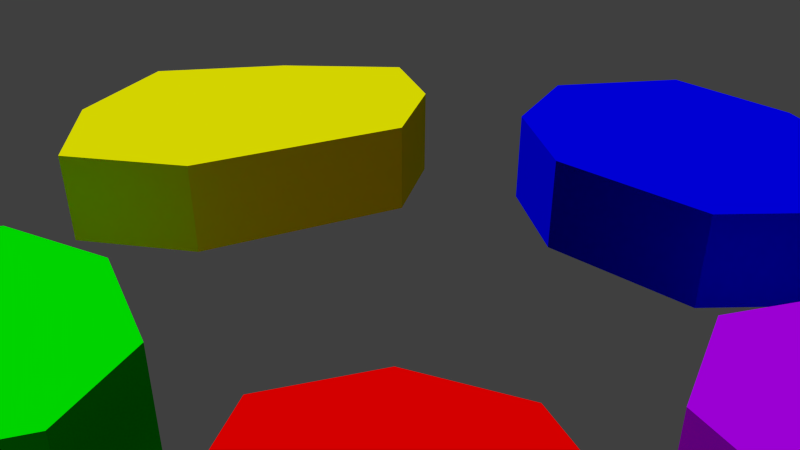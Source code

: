 # Source: level_01.blend  (saved by Blender 2.76.0; exported with 4.5.12 LTS)
import bpy
from mathutils import Matrix  # noqa: F401  (used for matrix-valued properties, if any)

bpy.ops.wm.read_factory_settings(use_empty=True)
scene = bpy.context.scene
scene.name = 'Scene'

# ---- collections
col_collection_1 = bpy.data.collections.new('Collection 1'); scene.collection.children.link(col_collection_1)
col_collection_2 = bpy.data.collections.new('Collection 2'); scene.collection.children.link(col_collection_2)
col_collection_3 = bpy.data.collections.new('Collection 3'); scene.collection.children.link(col_collection_3)
col_second_level_enter_stairs = bpy.data.collections.new('second_level_enter_stairs')  # instanced only; not linked into the scene
col_petigor = bpy.data.collections.new('petigor')  # instanced only; not linked into the scene
col_golem_lava = bpy.data.collections.new('golem_lava')  # instanced only; not linked into the scene
col_golem_lava_death = bpy.data.collections.new('golem_lava_death')  # instanced only; not linked into the scene
col_shutter_glass = bpy.data.collections.new('shutter_glass')  # instanced only; not linked into the scene
col_gem_multi = bpy.data.collections.new('gem_multi')  # instanced only; not linked into the scene
col_gem_4 = bpy.data.collections.new('gem_4')  # instanced only; not linked into the scene
col_gem_3 = bpy.data.collections.new('gem_3')  # instanced only; not linked into the scene
col_gem_2 = bpy.data.collections.new('gem_2')  # instanced only; not linked into the scene
col_gem_1 = bpy.data.collections.new('gem_1')  # instanced only; not linked into the scene
col_gem_0 = bpy.data.collections.new('gem_0')  # instanced only; not linked into the scene
col_obelisk_4 = bpy.data.collections.new('obelisk_4')  # instanced only; not linked into the scene
col_obelisk_3 = bpy.data.collections.new('obelisk_3')  # instanced only; not linked into the scene
col_obelisk_2 = bpy.data.collections.new('obelisk_2')  # instanced only; not linked into the scene
col_obelisk_1 = bpy.data.collections.new('obelisk_1')  # instanced only; not linked into the scene
col_obelisk_0 = bpy.data.collections.new('obelisk_0')  # instanced only; not linked into the scene
col_hp_bonus = bpy.data.collections.new('hp_bonus')  # instanced only; not linked into the scene
col_lava_bonus = bpy.data.collections.new('lava_bonus')  # instanced only; not linked into the scene
col_def_bonus = bpy.data.collections.new('def_bonus')  # instanced only; not linked into the scene
col_lava_rock = bpy.data.collections.new('lava_rock')  # instanced only; not linked into the scene
col_enviroment = bpy.data.collections.new('enviroment')  # instanced only; not linked into the scene
col_camera_indicator = bpy.data.collections.new('camera_indicator')  # instanced only; not linked into the scene

# ---- materials (node trees are filled in below, after node groups)
mat_island0_coll = bpy.data.materials.new('island0_coll')
mat_island0_coll.alpha_threshold = 0.0
mat_island0_coll.diffuse_color = (0.0, 0.0, 1.0, 1.0)
mat_island0_coll.roughness = 0.5
mat_island1_coll = bpy.data.materials.new('island1_coll')
mat_island1_coll.alpha_threshold = 0.0
mat_island1_coll.diffuse_color = (0.5, 0.0, 1.0, 1.0)
mat_island1_coll.roughness = 0.5
mat_island2_coll = bpy.data.materials.new('island2_coll')
mat_island2_coll.alpha_threshold = 0.0
mat_island2_coll.diffuse_color = (1.0, 0.0, 0.0, 1.0)
mat_island2_coll.roughness = 0.5
mat_island3_coll = bpy.data.materials.new('island3_coll')
mat_island3_coll.alpha_threshold = 0.0
mat_island3_coll.diffuse_color = (0.0, 1.0, 0.0, 1.0)
mat_island3_coll.roughness = 0.5
mat_island4_coll = bpy.data.materials.new('island4_coll')
mat_island4_coll.alpha_threshold = 0.0
mat_island4_coll.diffuse_color = (1.0, 1.0, 0.0, 1.0)
mat_island4_coll.roughness = 0.5

# ---- material node trees

# ---- world
world_world = bpy.data.worlds.new('World'); scene.world = world_world
world_world.cycles.sampling_method = 'MANUAL'
world_world.cycles.sample_map_resolution = 256

# ---- cameras
cam_camera = bpy.data.cameras.new('Camera')
cam_camera.sensor_fit = 'VERTICAL'
cam_camera.clip_end = 250.0
cam_camera.lens = 35.0
cam_camera.sensor_width = 32.0
cam_camera.sensor_height = 18.0
cam_camera.ortho_scale = 7.314
cam_camera.dof.focus_distance = 0.0
cam_camera.dof.aperture_fstop = 128.0

# ---- meshes
me_cube = bpy.data.meshes.new('Cube')
me_cube.from_pydata([(-4.928, -3.625, -0.06963), (-5.008, 1.878, -0.06963), (4.477, 3.894, -0.06963), (3.427, -3.199, -0.06963), (-4.928, -3.625, 2.618), (-5.008, 1.878, 2.618), (4.477, 3.894, 2.618), (3.427, -3.199, 2.618), (0.7679, 4.564, 2.618), (0.7679, 4.564, -0.06963), (-0.8618, -3.817, 2.618), (-0.8618, -3.817, -0.06963), (-5.784, -0.9632, 2.618), (-5.784, -0.9632, -0.06963), (4.911, 0.44, 2.618), (4.911, 0.44, -0.06963), (-8.656, 1.002, 2.618), (-14.28, -2.334, 2.618), (-18.13, 4.725, 2.618), (-12.51, 7.317, 2.618), (-16.94, 0.6861, 2.618), (-9.205, 4.224, 2.618), (-10.2, -1.78, 2.618), (-15.8, 7.222, 2.618), (-8.656, 1.002, -0.1075), (-14.28, -2.334, -0.1075), (-18.13, 4.725, -0.1075), (-12.51, 7.317, -0.1075), (-16.94, 0.6861, -0.1075), (-9.205, 4.224, -0.1075), (-10.2, -1.78, -0.1075), (-15.8, 7.222, -0.1075), (-10.94, 16.47, 2.618), (-11.29, 11.57, 2.618), (-18.83, 11.83, 2.618), (-18.31, 16.4, 2.618), (-14.74, 10.64, 2.618), (-14.0, 17.33, 2.618), (-9.874, 14.31, 2.618), (-20.0, 14.21, 2.618), (-10.94, 16.47, 0.009223), (-11.29, 11.57, 0.009223), (-18.83, 11.83, 0.009223), (-18.31, 16.4, 0.009223), (-14.74, 10.64, 0.009223), (-14.0, 17.33, 0.009223), (-9.874, 14.31, 0.009223), (-20.0, 14.21, 0.009223), (-2.221, 13.99, 2.618), (-7.397, 14.21, 2.618), (-7.292, 19.63, 2.618), (-2.228, 19.41, 2.618), (-8.45, 16.82, 2.618), (-1.513, 16.8, 2.618), (-4.856, 13.2, 2.618), (-4.702, 20.49, 2.618), (-2.221, 13.99, 0.01481), (-7.397, 14.21, 0.01481), (-7.292, 19.63, 0.01481), (-2.228, 19.41, 0.01481), (-8.45, 16.82, 0.01481), (-1.513, 16.8, 0.01481), (-4.856, 13.2, 0.01481), (-4.702, 20.49, 0.01481), (7.592, 11.72, 2.806), (4.219, 8.227, 2.806), (-0.176, 12.72, 2.806), (3.296, 15.87, 2.806), (1.383, 9.669, 2.806), (5.914, 14.2, 2.806), (6.704, 9.069, 2.806), (0.8017, 15.12, 2.806), (7.592, 11.72, 0.08104), (4.219, 8.227, 0.08104), (-0.176, 12.72, 0.08104), (3.296, 15.87, 0.08104), (1.383, 9.669, 0.08104), (5.914, 14.2, 0.08104), (6.704, 9.069, 0.08104), (0.8017, 15.12, 0.08104)], [], [(12, 5, 1, 13), (8, 6, 2, 9), (14, 7, 3, 15), (10, 4, 0, 11), (5, 8, 9, 1), (7, 10, 11, 3), (4, 12, 13, 0), (6, 14, 15, 2), (7, 14, 6, 8, 5, 12, 4, 10), (19, 23, 18, 20, 17, 22, 16, 21), (23, 31, 26, 18), (22, 30, 24, 16), (21, 29, 27, 19), (20, 28, 25, 17), (16, 24, 29, 21), (19, 27, 31, 23), (18, 26, 28, 20), (17, 25, 30, 22), (35, 39, 34, 36, 33, 38, 32, 37), (34, 39, 47, 42), (32, 38, 46, 40), (35, 37, 45, 43), (33, 36, 44, 41), (37, 32, 40, 45), (39, 35, 43, 47), (36, 34, 42, 44), (38, 33, 41, 46), (51, 55, 50, 52, 49, 54, 48, 53), (55, 63, 58, 50), (54, 62, 56, 48), (53, 61, 59, 51), (52, 60, 57, 49), (48, 56, 61, 53), (51, 59, 63, 55), (50, 58, 60, 52), (49, 57, 62, 54), (67, 71, 66, 68, 65, 70, 64, 69), (66, 71, 79, 74), (64, 70, 78, 72), (67, 69, 77, 75), (65, 68, 76, 73), (69, 64, 72, 77), (71, 67, 75, 79), (68, 66, 74, 76), (70, 65, 73, 78)])
me_cube.polygons.foreach_set('material_index', [4, 4, 4, 4, 4, 4, 4, 4, 4, 0, 0, 0, 0, 0, 0, 0, 0, 0, 1, 1, 1, 1, 1, 1, 1, 1, 1, 2, 2, 2, 2, 2, 2, 2, 2, 2, 3, 3, 3, 3, 3, 3, 3, 3, 3])
me_cube.materials.append(mat_island0_coll)
me_cube.materials.append(mat_island1_coll)
me_cube.materials.append(mat_island2_coll)
me_cube.materials.append(mat_island3_coll)
me_cube.materials.append(mat_island4_coll)
me_cube.use_remesh_preserve_volume = False
me_cube.use_remesh_preserve_attributes = False
me_cube.use_mirror_vertex_groups = False
me_cube.update()

# ---- objects
ob_second_level_enter_stairs = bpy.data.objects.new('second_level_enter_stairs', None)
ob_petigor = bpy.data.objects.new('petigor', None)
ob_golem_lava_002 = bpy.data.objects.new('golem_lava.002', None)
ob_golem_lava_001 = bpy.data.objects.new('golem_lava.001', None)
ob_golem_lava_death = bpy.data.objects.new('golem_lava_death', None)
ob_golem_lava = bpy.data.objects.new('golem_lava', None)
ob_final_win = bpy.data.objects.new('final_win', None)
ob_shutter_glass = bpy.data.objects.new('shutter_glass', None)
ob_gem_multi = bpy.data.objects.new('gem_multi', None)
ob_gem_4 = bpy.data.objects.new('gem_4', None)
ob_gem_3 = bpy.data.objects.new('gem_3', None)
ob_gem_2 = bpy.data.objects.new('gem_2', None)
ob_gem_1 = bpy.data.objects.new('gem_1', None)
ob_gem_0 = bpy.data.objects.new('gem_0', None)
ob_obelisk_4 = bpy.data.objects.new('obelisk_4', None)
ob_obelisk_3 = bpy.data.objects.new('obelisk_3', None)
ob_obelisk_2 = bpy.data.objects.new('obelisk_2', None)
ob_obelisk_1 = bpy.data.objects.new('obelisk_1', None)
ob_obelisk_0 = bpy.data.objects.new('obelisk_0', None)
ob_potion_hp_002 = bpy.data.objects.new('potion_hp.002', None)
ob_potion_hp_001 = bpy.data.objects.new('potion_hp.001', None)
ob_potion_lava = bpy.data.objects.new('potion_lava', None)
ob_potion_hp = bpy.data.objects.new('potion_hp', None)
ob_potion_def = bpy.data.objects.new('potion_def', None)
ob_lava_rock_001 = bpy.data.objects.new('lava_rock.001', None)
ob_lava_rock = bpy.data.objects.new('lava_rock', None)
ob_enviroment = bpy.data.objects.new('enviroment', None)
ob_lava_camera = bpy.data.objects.new('lava_Camera', cam_camera)
ob_lava_camera_indicator = bpy.data.objects.new('lava_camera_indicator', None)
ob_lava_golem_spawn_014 = bpy.data.objects.new('lava_golem_spawn.014', None)
ob_lava_golem_spawn_013 = bpy.data.objects.new('lava_golem_spawn.013', None)
ob_lava_golem_spawn_012 = bpy.data.objects.new('lava_golem_spawn.012', None)
ob_lava_golem_spawn_011 = bpy.data.objects.new('lava_golem_spawn.011', None)
ob_lava_golem_spawn_010 = bpy.data.objects.new('lava_golem_spawn.010', None)
ob_lava_golem_spawn_009 = bpy.data.objects.new('lava_golem_spawn.009', None)
ob_lava_golem_spawn_008 = bpy.data.objects.new('lava_golem_spawn.008', None)
ob_lava_golem_spawn_007 = bpy.data.objects.new('lava_golem_spawn.007', None)
ob_lava_golem_spawn_006 = bpy.data.objects.new('lava_golem_spawn.006', None)
ob_lava_golem_spawn_005 = bpy.data.objects.new('lava_golem_spawn.005', None)
ob_golem_patrol_019 = bpy.data.objects.new('golem_patrol.019', None)
ob_golem_patrol_018 = bpy.data.objects.new('golem_patrol.018', None)
ob_golem_patrol_017 = bpy.data.objects.new('golem_patrol.017', None)
ob_golem_patrol_016 = bpy.data.objects.new('golem_patrol.016', None)
ob_golem_patrol_015 = bpy.data.objects.new('golem_patrol.015', None)
ob_golem_patrol_014 = bpy.data.objects.new('golem_patrol.014', None)
ob_golem_patrol_013 = bpy.data.objects.new('golem_patrol.013', None)
ob_golem_patrol_012 = bpy.data.objects.new('golem_patrol.012', None)
ob_golem_patrol_011 = bpy.data.objects.new('golem_patrol.011', None)
ob_golem_patrol_010 = bpy.data.objects.new('golem_patrol.010', None)
ob_golem_patrol_009 = bpy.data.objects.new('golem_patrol.009', None)
ob_golem_patrol_008 = bpy.data.objects.new('golem_patrol.008', None)
ob_golem_patrol_007 = bpy.data.objects.new('golem_patrol.007', None)
ob_golem_patrol_006 = bpy.data.objects.new('golem_patrol.006', None)
ob_golem_patrol_005 = bpy.data.objects.new('golem_patrol.005', None)
ob_golem_patrol_004 = bpy.data.objects.new('golem_patrol.004', None)
ob_golem_patrol_003 = bpy.data.objects.new('golem_patrol.003', None)
ob_golem_patrol_002 = bpy.data.objects.new('golem_patrol.002', None)
ob_golem_patrol_001 = bpy.data.objects.new('golem_patrol.001', None)
ob_golem_patrol = bpy.data.objects.new('golem_patrol', None)
ob_lava_golem_spawn_004 = bpy.data.objects.new('lava_golem_spawn.004', None)
ob_lava_golem_spawn_003 = bpy.data.objects.new('lava_golem_spawn.003', None)
ob_lava_golem_spawn_002 = bpy.data.objects.new('lava_golem_spawn.002', None)
ob_lava_golem_spawn_001 = bpy.data.objects.new('lava_golem_spawn.001', None)
ob_lava_golem_spawn = bpy.data.objects.new('lava_golem_spawn', None)
ob_island_collisions = bpy.data.objects.new('island_collisions', me_cube)

# ---- transforms, parenting, visibility, modifiers, constraints
ob_second_level_enter_stairs.location = (0.0, -0.6557, 1.408)
ob_second_level_enter_stairs.rotation_euler = (0.0, -0.0, 4.712)
ob_second_level_enter_stairs.empty_image_offset = (0.0, 0.0)
ob_second_level_enter_stairs.show_instancer_for_render = False
ob_second_level_enter_stairs.instance_type = 'COLLECTION'
ob_second_level_enter_stairs.lineart.crease_threshold = 0.0
ob_petigor.location = (0.6168, -1.168, 1.408)
ob_petigor.empty_image_offset = (0.0, 0.0)
ob_petigor.show_instancer_for_render = False
ob_petigor.instance_type = 'COLLECTION'
ob_petigor.lineart.crease_threshold = 0.0
ob_golem_lava_002.location = (2.216, -0.4141, -4.194)
ob_golem_lava_002.empty_image_offset = (0.0, 0.0)
ob_golem_lava_002.show_instancer_for_render = False
ob_golem_lava_002.instance_type = 'COLLECTION'
ob_golem_lava_002.lineart.crease_threshold = 0.0
ob_golem_lava_001.location = (-1.784, -0.4141, -4.194)
ob_golem_lava_001.empty_image_offset = (0.0, 0.0)
ob_golem_lava_001.show_instancer_for_render = False
ob_golem_lava_001.instance_type = 'COLLECTION'
ob_golem_lava_001.lineart.crease_threshold = 0.0
ob_golem_lava_death.location = (0.2163, -0.4141, -4.194)
ob_golem_lava_death.empty_image_offset = (0.0, 0.0)
ob_golem_lava_death.show_instancer_for_render = False
ob_golem_lava_death.instance_type = 'COLLECTION'
ob_golem_lava_death.lineart.crease_threshold = 0.0
ob_golem_lava.location = (0.2163, -0.4141, -4.194)
ob_golem_lava.empty_image_offset = (0.0, 0.0)
ob_golem_lava.show_instancer_for_render = False
ob_golem_lava.instance_type = 'COLLECTION'
ob_golem_lava.lineart.crease_threshold = 0.0
ob_final_win.location = (-7.252, 0.2137, 10.86)
ob_final_win.scale = (4.0, 4.0, 4.0)
ob_final_win.track_axis = 'NEG_Z'
ob_final_win.up_axis = 'Y'
ob_final_win.empty_image_offset = (0.0, 0.0)
ob_final_win.lineart.crease_threshold = 0.0
ob_shutter_glass.location = (0.2163, -0.4141, -4.194)
ob_shutter_glass.empty_display_size = 4.0
ob_shutter_glass.empty_image_offset = (0.0, 0.0)
ob_shutter_glass.show_instancer_for_render = False
ob_shutter_glass.instance_type = 'COLLECTION'
ob_shutter_glass.lineart.crease_threshold = 0.0
ob_gem_multi.location = (0.2163, -0.4141, -4.0)
ob_gem_multi.empty_display_size = 4.0
ob_gem_multi.empty_image_offset = (0.0, 0.0)
ob_gem_multi.show_instancer_for_render = False
ob_gem_multi.instance_type = 'COLLECTION'
ob_gem_multi.lineart.crease_threshold = 0.0
ob_gem_4.location = (0.2163, -0.4141, -4.0)
ob_gem_4.empty_display_size = 4.0
ob_gem_4.empty_image_offset = (0.0, 0.0)
ob_gem_4.show_instancer_for_render = False
ob_gem_4.instance_type = 'COLLECTION'
ob_gem_4.lineart.crease_threshold = 0.0
ob_gem_3.location = (0.2163, -0.4141, -4.0)
ob_gem_3.empty_display_size = 4.0
ob_gem_3.empty_image_offset = (0.0, 0.0)
ob_gem_3.show_instancer_for_render = False
ob_gem_3.instance_type = 'COLLECTION'
ob_gem_3.lineart.crease_threshold = 0.0
ob_gem_2.location = (0.2163, -0.4141, -4.0)
ob_gem_2.empty_display_size = 4.0
ob_gem_2.empty_image_offset = (0.0, 0.0)
ob_gem_2.show_instancer_for_render = False
ob_gem_2.instance_type = 'COLLECTION'
ob_gem_2.lineart.crease_threshold = 0.0
ob_gem_1.location = (0.2163, -0.4141, -4.0)
ob_gem_1.empty_display_size = 4.0
ob_gem_1.empty_image_offset = (0.0, 0.0)
ob_gem_1.show_instancer_for_render = False
ob_gem_1.instance_type = 'COLLECTION'
ob_gem_1.lineart.crease_threshold = 0.0
ob_gem_0.location = (0.2163, -0.4141, -4.0)
ob_gem_0.empty_display_size = 4.0
ob_gem_0.empty_image_offset = (0.0, 0.0)
ob_gem_0.show_instancer_for_render = False
ob_gem_0.instance_type = 'COLLECTION'
ob_gem_0.lineart.crease_threshold = 0.0
ob_obelisk_4.location = (5.671, -9.133, 1.052)
ob_obelisk_4.rotation_euler = (0.0, -0.0, 1.288)
ob_obelisk_4.empty_display_size = 4.0
ob_obelisk_4.empty_image_offset = (0.0, 0.0)
ob_obelisk_4.show_instancer_for_render = False
ob_obelisk_4.instance_type = 'COLLECTION'
ob_obelisk_4.lineart.crease_threshold = 0.0
ob_obelisk_3.location = (9.584, 3.265, 0.8067)
ob_obelisk_3.rotation_euler = (0.0, -0.0, -0.1864)
ob_obelisk_3.empty_display_size = 4.0
ob_obelisk_3.empty_image_offset = (0.0, 0.0)
ob_obelisk_3.show_instancer_for_render = False
ob_obelisk_3.instance_type = 'COLLECTION'
ob_obelisk_3.lineart.crease_threshold = 0.0
ob_obelisk_2.location = (0.6246, 8.086, 0.8067)
ob_obelisk_2.rotation_euler = (0.0, -0.0, 1.781)
ob_obelisk_2.empty_display_size = 4.0
ob_obelisk_2.empty_image_offset = (0.0, 0.0)
ob_obelisk_2.show_instancer_for_render = False
ob_obelisk_2.instance_type = 'COLLECTION'
ob_obelisk_2.lineart.crease_threshold = 0.0
ob_obelisk_1.location = (-9.215, 5.632, 1.206)
ob_obelisk_1.rotation_euler = (0.0, -0.0, 4.198)
ob_obelisk_1.empty_display_size = 4.0
ob_obelisk_1.empty_image_offset = (0.0, 0.0)
ob_obelisk_1.show_instancer_for_render = False
ob_obelisk_1.instance_type = 'COLLECTION'
ob_obelisk_1.lineart.crease_threshold = 0.0
ob_obelisk_0.location = (-7.479, -6.122, 0.8067)
ob_obelisk_0.rotation_euler = (0.0, -0.0, -2.202)
ob_obelisk_0.empty_display_size = 4.0
ob_obelisk_0.empty_image_offset = (0.0, 0.0)
ob_obelisk_0.show_instancer_for_render = False
ob_obelisk_0.instance_type = 'COLLECTION'
ob_obelisk_0.lineart.crease_threshold = 0.0
ob_potion_hp_002.location = (0.2163, -0.4141, -4.194)
ob_potion_hp_002.empty_display_size = 4.0
ob_potion_hp_002.empty_image_offset = (0.0, 0.0)
ob_potion_hp_002.show_instancer_for_render = False
ob_potion_hp_002.instance_type = 'COLLECTION'
ob_potion_hp_002.lineart.crease_threshold = 0.0
ob_potion_hp_001.location = (0.2163, -0.4141, -4.194)
ob_potion_hp_001.empty_display_size = 4.0
ob_potion_hp_001.empty_image_offset = (0.0, 0.0)
ob_potion_hp_001.show_instancer_for_render = False
ob_potion_hp_001.instance_type = 'COLLECTION'
ob_potion_hp_001.lineart.crease_threshold = 0.0
ob_potion_lava.location = (0.2163, -0.4141, -4.194)
ob_potion_lava.empty_display_size = 4.0
ob_potion_lava.empty_image_offset = (0.0, 0.0)
ob_potion_lava.show_instancer_for_render = False
ob_potion_lava.instance_type = 'COLLECTION'
ob_potion_lava.lineart.crease_threshold = 0.0
ob_potion_hp.location = (0.2163, -0.4141, -4.194)
ob_potion_hp.empty_display_size = 4.0
ob_potion_hp.empty_image_offset = (0.0, 0.0)
ob_potion_hp.show_instancer_for_render = False
ob_potion_hp.instance_type = 'COLLECTION'
ob_potion_hp.lineart.crease_threshold = 0.0
ob_potion_def.location = (0.2163, -0.4141, -4.194)
ob_potion_def.empty_display_size = 4.0
ob_potion_def.empty_image_offset = (0.0, 0.0)
ob_potion_def.show_instancer_for_render = False
ob_potion_def.instance_type = 'COLLECTION'
ob_potion_def.lineart.crease_threshold = 0.0
ob_lava_rock_001.location = (0.2163, -4.224, -2.769)
ob_lava_rock_001.empty_display_size = 4.0
ob_lava_rock_001.empty_image_offset = (0.0, 0.0)
ob_lava_rock_001.show_instancer_for_render = False
ob_lava_rock_001.instance_type = 'COLLECTION'
ob_lava_rock_001.lineart.crease_threshold = 0.0
ob_lava_rock.location = (0.562, 3.989, -3.303)
ob_lava_rock.empty_display_size = 4.0
ob_lava_rock.empty_image_offset = (0.0, 0.0)
ob_lava_rock.show_instancer_for_render = False
ob_lava_rock.instance_type = 'COLLECTION'
ob_lava_rock.lineart.crease_threshold = 0.0
ob_enviroment.location = (0.0, 0.0, 0.0)
ob_enviroment.empty_image_offset = (0.0, 0.0)
ob_enviroment.show_instancer_for_render = False
ob_enviroment.instance_type = 'COLLECTION'
ob_enviroment.lineart.crease_threshold = 0.0
ob_lava_camera.location = (0.5659, 17.16, 12.15)
ob_lava_camera.rotation_euler = (1.067, 0.0, 3.142)
ob_lava_camera.lock_rotations_4d = False
ob_lava_camera.empty_display_type = 'ARROWS'
ob_lava_camera.color = (0.0, 0.0, 0.0, 0.0)
ob_lava_camera.display_type = 'WIRE'
ob_lava_camera.lineart.crease_threshold = 0.0
ob_lava_camera_indicator.parent = ob_lava_camera
ob_lava_camera_indicator.matrix_parent_inverse = Matrix(((-1.0, -1.281e-06, 9.313e-10, 0.566), (6.179e-07, -0.4829, 0.8757, -2.354), (-1.12e-06, 0.8757, 0.4829, -20.9), (0.0, 0.0, 0.0, 1.0)))
ob_lava_camera_indicator.location = (0.5659, 17.16, 12.15)
ob_lava_camera_indicator.rotation_euler = (1.067, -0.0, -3.142)
ob_lava_camera_indicator.empty_image_offset = (0.0, 0.0)
ob_lava_camera_indicator.show_instancer_for_render = False
ob_lava_camera_indicator.instance_type = 'COLLECTION'
ob_lava_camera_indicator.lineart.crease_threshold = 0.0
ob_lava_golem_spawn_014.location = (10.97, -0.1515, 0.606)
ob_lava_golem_spawn_014.rotation_euler = (0.0, -0.0, -3.097)
ob_lava_golem_spawn_014.empty_display_type = 'CUBE'
ob_lava_golem_spawn_014.empty_display_size = 0.56
ob_lava_golem_spawn_014.empty_image_offset = (0.0, 0.0)
ob_lava_golem_spawn_014.lineart.crease_threshold = 0.0
ob_lava_golem_spawn_013.location = (8.681, -5.136, 0.8516)
ob_lava_golem_spawn_013.rotation_euler = (0.0, -0.0, -0.766)
ob_lava_golem_spawn_013.empty_display_type = 'CUBE'
ob_lava_golem_spawn_013.empty_display_size = 0.56
ob_lava_golem_spawn_013.empty_image_offset = (0.0, 0.0)
ob_lava_golem_spawn_013.lineart.crease_threshold = 0.0
ob_lava_golem_spawn_012.location = (9.382, -8.949, 0.8516)
ob_lava_golem_spawn_012.rotation_euler = (0.0, 0.0, -2.182)
ob_lava_golem_spawn_012.empty_display_type = 'CUBE'
ob_lava_golem_spawn_012.empty_display_size = 0.56
ob_lava_golem_spawn_012.empty_image_offset = (0.0, 0.0)
ob_lava_golem_spawn_012.lineart.crease_threshold = 0.0
ob_lava_golem_spawn_011.location = (-4.79, -9.216, 0.606)
ob_lava_golem_spawn_011.rotation_euler = (0.0, 0.0, 4.441)
ob_lava_golem_spawn_011.empty_display_type = 'CUBE'
ob_lava_golem_spawn_011.empty_display_size = 0.56
ob_lava_golem_spawn_011.empty_image_offset = (0.0, 0.0)
ob_lava_golem_spawn_011.lineart.crease_threshold = 0.0
ob_lava_golem_spawn_010.location = (-12.11, -4.654, 0.606)
ob_lava_golem_spawn_010.rotation_euler = (0.0, -0.0, 1.666)
ob_lava_golem_spawn_010.empty_display_type = 'CUBE'
ob_lava_golem_spawn_010.empty_display_size = 0.56
ob_lava_golem_spawn_010.empty_image_offset = (0.0, 0.0)
ob_lava_golem_spawn_010.lineart.crease_threshold = 0.0
ob_lava_golem_spawn_009.location = (-10.84, 2.732, 1.007)
ob_lava_golem_spawn_009.rotation_euler = (0.0, -0.0, 2.814)
ob_lava_golem_spawn_009.empty_display_type = 'CUBE'
ob_lava_golem_spawn_009.empty_display_size = 0.56
ob_lava_golem_spawn_009.empty_image_offset = (0.0, 0.0)
ob_lava_golem_spawn_009.lineart.crease_threshold = 0.0
ob_lava_golem_spawn_008.location = (-7.438, 8.348, 1.007)
ob_lava_golem_spawn_008.rotation_euler = (0.0, -0.0, 0.0588)
ob_lava_golem_spawn_008.empty_display_type = 'CUBE'
ob_lava_golem_spawn_008.empty_display_size = 0.56
ob_lava_golem_spawn_008.empty_image_offset = (0.0, 0.0)
ob_lava_golem_spawn_008.lineart.crease_threshold = 0.0
ob_lava_golem_spawn_007.location = (-0.8282, 4.907, 0.606)
ob_lava_golem_spawn_007.rotation_euler = (0.0, 0.0, 3.188)
ob_lava_golem_spawn_007.empty_display_type = 'CUBE'
ob_lava_golem_spawn_007.empty_display_size = 0.56
ob_lava_golem_spawn_007.empty_image_offset = (0.0, 0.0)
ob_lava_golem_spawn_007.lineart.crease_threshold = 0.0
ob_lava_golem_spawn_006.location = (3.716, 6.805, 0.606)
ob_lava_golem_spawn_006.rotation_euler = (0.0, -0.0, -1.059)
ob_lava_golem_spawn_006.empty_display_type = 'CUBE'
ob_lava_golem_spawn_006.empty_display_size = 0.56
ob_lava_golem_spawn_006.empty_image_offset = (0.0, 0.0)
ob_lava_golem_spawn_006.lineart.crease_threshold = 0.0
ob_lava_golem_spawn_005.location = (13.12, 1.758, 0.606)
ob_lava_golem_spawn_005.rotation_euler = (0.0, 0.0, -1.862)
ob_lava_golem_spawn_005.empty_display_type = 'CUBE'
ob_lava_golem_spawn_005.empty_display_size = 0.56
ob_lava_golem_spawn_005.empty_image_offset = (0.0, 0.0)
ob_lava_golem_spawn_005.lineart.crease_threshold = 0.0
ob_golem_patrol_019.location = (6.461, -6.185, 0.8516)
ob_golem_patrol_019.empty_display_size = 4.0
ob_golem_patrol_019.empty_image_offset = (0.0, 0.0)
ob_golem_patrol_019.lineart.crease_threshold = 0.0
ob_golem_patrol_018.location = (2.5, -7.739, 0.8516)
ob_golem_patrol_018.empty_display_size = 4.0
ob_golem_patrol_018.empty_image_offset = (0.0, 0.0)
ob_golem_patrol_018.lineart.crease_threshold = 0.0
ob_golem_patrol_017.location = (1.049, -10.55, 0.8516)
ob_golem_patrol_017.empty_display_size = 4.0
ob_golem_patrol_017.empty_image_offset = (0.0, 0.0)
ob_golem_patrol_017.lineart.crease_threshold = 0.0
ob_golem_patrol_016.location = (7.994, -9.255, 0.8516)
ob_golem_patrol_016.empty_display_size = 4.0
ob_golem_patrol_016.empty_image_offset = (0.0, 0.0)
ob_golem_patrol_016.lineart.crease_threshold = 0.0
ob_golem_patrol_015.location = (8.517, 5.939, 0.606)
ob_golem_patrol_015.empty_display_size = 4.0
ob_golem_patrol_015.empty_image_offset = (0.0, 0.0)
ob_golem_patrol_015.lineart.crease_threshold = 0.0
ob_golem_patrol_014.location = (12.89, 3.362, 0.606)
ob_golem_patrol_014.empty_display_size = 4.0
ob_golem_patrol_014.empty_image_offset = (0.0, 0.0)
ob_golem_patrol_014.lineart.crease_threshold = 0.0
ob_golem_patrol_013.location = (8.472, 0.7496, 0.606)
ob_golem_patrol_013.empty_display_size = 4.0
ob_golem_patrol_013.empty_image_offset = (0.0, 0.0)
ob_golem_patrol_013.lineart.crease_threshold = 0.0
ob_golem_patrol_012.location = (6.4, 3.623, 0.606)
ob_golem_patrol_012.empty_display_size = 4.0
ob_golem_patrol_012.empty_image_offset = (0.0, 0.0)
ob_golem_patrol_012.lineart.crease_threshold = 0.0
ob_golem_patrol_011.location = (-0.9156, 5.769, 0.606)
ob_golem_patrol_011.empty_display_size = 4.0
ob_golem_patrol_011.empty_image_offset = (0.0, 0.0)
ob_golem_patrol_011.lineart.crease_threshold = 0.0
ob_golem_patrol_010.location = (2.186, 5.554, 0.606)
ob_golem_patrol_010.empty_display_size = 4.0
ob_golem_patrol_010.empty_image_offset = (0.0, 0.0)
ob_golem_patrol_010.lineart.crease_threshold = 0.0
ob_golem_patrol_009.location = (2.885, 8.396, 0.606)
ob_golem_patrol_009.empty_display_size = 4.0
ob_golem_patrol_009.empty_image_offset = (0.0, 0.0)
ob_golem_patrol_009.lineart.crease_threshold = 0.0
ob_golem_patrol_008.location = (-1.744, 9.229, 0.606)
ob_golem_patrol_008.empty_display_size = 4.0
ob_golem_patrol_008.empty_image_offset = (0.0, 0.0)
ob_golem_patrol_008.lineart.crease_threshold = 0.0
ob_golem_patrol_007.location = (-5.388, 4.74, 1.011)
ob_golem_patrol_007.empty_display_size = 4.0
ob_golem_patrol_007.empty_image_offset = (0.0, 0.0)
ob_golem_patrol_007.lineart.crease_threshold = 0.0
ob_golem_patrol_006.location = (-8.417, 3.007, 1.008)
ob_golem_patrol_006.empty_display_size = 4.0
ob_golem_patrol_006.empty_image_offset = (0.0, 0.0)
ob_golem_patrol_006.lineart.crease_threshold = 0.0
ob_golem_patrol_005.location = (-13.24, 4.205, 1.011)
ob_golem_patrol_005.empty_display_size = 4.0
ob_golem_patrol_005.empty_image_offset = (0.0, 0.0)
ob_golem_patrol_005.lineart.crease_threshold = 0.0
ob_golem_patrol_004.location = (-8.135, 7.549, 1.011)
ob_golem_patrol_004.empty_display_size = 4.0
ob_golem_patrol_004.empty_image_offset = (0.0, 0.0)
ob_golem_patrol_004.lineart.crease_threshold = 0.0
ob_golem_patrol_003.location = (-11.42, -4.574, 0.606)
ob_golem_patrol_003.empty_display_size = 4.0
ob_golem_patrol_003.empty_image_offset = (0.0, 0.0)
ob_golem_patrol_003.lineart.crease_threshold = 0.0
ob_golem_patrol_002.location = (-4.753, -5.757, 0.606)
ob_golem_patrol_002.empty_display_size = 4.0
ob_golem_patrol_002.empty_image_offset = (0.0, 0.0)
ob_golem_patrol_002.lineart.crease_threshold = 0.0
ob_golem_patrol_001.location = (-7.992, -2.74, 0.606)
ob_golem_patrol_001.empty_display_size = 4.0
ob_golem_patrol_001.empty_image_offset = (0.0, 0.0)
ob_golem_patrol_001.lineart.crease_threshold = 0.0
ob_golem_patrol.location = (-6.858, -9.8, 0.606)
ob_golem_patrol.empty_display_size = 4.0
ob_golem_patrol.empty_image_offset = (0.0, 0.0)
ob_golem_patrol.lineart.crease_threshold = 0.0
ob_lava_golem_spawn_004.location = (3.382, -11.45, 0.8516)
ob_lava_golem_spawn_004.rotation_euler = (0.0, 0.0, -2.873)
ob_lava_golem_spawn_004.empty_display_type = 'CUBE'
ob_lava_golem_spawn_004.empty_display_size = 0.56
ob_lava_golem_spawn_004.empty_image_offset = (0.0, 0.0)
ob_lava_golem_spawn_004.lineart.crease_threshold = 0.0
ob_lava_golem_spawn_003.location = (10.8, 6.152, 0.606)
ob_lava_golem_spawn_003.rotation_euler = (0.0, -0.0, -0.5502)
ob_lava_golem_spawn_003.empty_display_type = 'CUBE'
ob_lava_golem_spawn_003.empty_display_size = 0.56
ob_lava_golem_spawn_003.empty_image_offset = (0.0, 0.0)
ob_lava_golem_spawn_003.lineart.crease_threshold = 0.0
ob_lava_golem_spawn_002.location = (2.263, 11.25, 0.606)
ob_lava_golem_spawn_002.rotation_euler = (0.0, -0.0, -0.1073)
ob_lava_golem_spawn_002.empty_display_type = 'CUBE'
ob_lava_golem_spawn_002.empty_display_size = 0.56
ob_lava_golem_spawn_002.empty_image_offset = (0.0, 0.0)
ob_lava_golem_spawn_002.lineart.crease_threshold = 0.0
ob_lava_golem_spawn_001.location = (-13.82, 6.277, 1.007)
ob_lava_golem_spawn_001.rotation_euler = (0.0, -0.0, 1.188)
ob_lava_golem_spawn_001.empty_display_type = 'CUBE'
ob_lava_golem_spawn_001.empty_display_size = 0.56
ob_lava_golem_spawn_001.empty_image_offset = (0.0, 0.0)
ob_lava_golem_spawn_001.lineart.crease_threshold = 0.0
ob_lava_golem_spawn.location = (-10.25, -8.359, 0.606)
ob_lava_golem_spawn.rotation_euler = (0.0, -0.0, 2.37)
ob_lava_golem_spawn.empty_display_type = 'CUBE'
ob_lava_golem_spawn.empty_display_size = 0.56
ob_lava_golem_spawn.empty_image_offset = (0.0, 0.0)
ob_lava_golem_spawn.lineart.crease_threshold = 0.0
ob_island_collisions.location = (5.528, -8.79, -0.4455)
ob_island_collisions.hide_viewport = True
ob_island_collisions.lineart.crease_threshold = 0.0
ob_second_level_enter_stairs.instance_collection = col_second_level_enter_stairs
ob_petigor.instance_collection = col_petigor
ob_golem_lava_002.instance_collection = col_golem_lava
ob_golem_lava_001.instance_collection = col_golem_lava
ob_golem_lava_death.instance_collection = col_golem_lava_death
ob_golem_lava.instance_collection = col_golem_lava
ob_shutter_glass.instance_collection = col_shutter_glass
ob_gem_multi.instance_collection = col_gem_multi
ob_gem_4.instance_collection = col_gem_4
ob_gem_3.instance_collection = col_gem_3
ob_gem_2.instance_collection = col_gem_2
ob_gem_1.instance_collection = col_gem_1
ob_gem_0.instance_collection = col_gem_0
ob_obelisk_4.instance_collection = col_obelisk_4
ob_obelisk_3.instance_collection = col_obelisk_3
ob_obelisk_2.instance_collection = col_obelisk_2
ob_obelisk_1.instance_collection = col_obelisk_1
ob_obelisk_0.instance_collection = col_obelisk_0
ob_potion_hp_002.instance_collection = col_hp_bonus
ob_potion_hp_001.instance_collection = col_hp_bonus
ob_potion_lava.instance_collection = col_lava_bonus
ob_potion_hp.instance_collection = col_hp_bonus
ob_potion_def.instance_collection = col_def_bonus
ob_lava_rock_001.instance_collection = col_lava_rock
ob_lava_rock.instance_collection = col_lava_rock
ob_enviroment.instance_collection = col_enviroment
ob_lava_camera_indicator.instance_collection = col_camera_indicator

# ---- collection membership
col_collection_1.objects.link(ob_second_level_enter_stairs)
col_collection_1.objects.link(ob_petigor)
col_collection_1.objects.link(ob_golem_lava_002)
col_collection_1.objects.link(ob_golem_lava_001)
col_collection_1.objects.link(ob_golem_lava_death)
col_collection_1.objects.link(ob_golem_lava)
col_collection_1.objects.link(ob_final_win)
col_collection_1.objects.link(ob_shutter_glass)
col_collection_1.objects.link(ob_gem_multi)
col_collection_1.objects.link(ob_gem_4)
col_collection_1.objects.link(ob_gem_3)
col_collection_1.objects.link(ob_gem_2)
col_collection_1.objects.link(ob_gem_1)
col_collection_1.objects.link(ob_gem_0)
col_collection_1.objects.link(ob_obelisk_4)
col_collection_1.objects.link(ob_obelisk_3)
col_collection_1.objects.link(ob_obelisk_2)
col_collection_1.objects.link(ob_obelisk_1)
col_collection_1.objects.link(ob_obelisk_0)
col_collection_1.objects.link(ob_potion_hp_002)
col_collection_1.objects.link(ob_potion_hp_001)
col_collection_1.objects.link(ob_potion_lava)
col_collection_1.objects.link(ob_potion_hp)
col_collection_1.objects.link(ob_potion_def)
col_collection_1.objects.link(ob_lava_rock_001)
col_collection_1.objects.link(ob_lava_rock)
col_collection_1.objects.link(ob_enviroment)
col_collection_1.objects.link(ob_lava_camera)
col_collection_1.objects.link(ob_lava_camera_indicator)
col_collection_2.objects.link(ob_second_level_enter_stairs)
col_collection_2.objects.link(ob_petigor)
col_collection_2.objects.link(ob_golem_lava_002)
col_collection_2.objects.link(ob_golem_lava_001)
col_collection_2.objects.link(ob_golem_lava_death)
col_collection_2.objects.link(ob_golem_lava)
col_collection_2.objects.link(ob_lava_golem_spawn_014)
col_collection_2.objects.link(ob_lava_golem_spawn_013)
col_collection_2.objects.link(ob_lava_golem_spawn_012)
col_collection_2.objects.link(ob_lava_golem_spawn_011)
col_collection_2.objects.link(ob_lava_golem_spawn_010)
col_collection_2.objects.link(ob_lava_golem_spawn_009)
col_collection_2.objects.link(ob_lava_golem_spawn_008)
col_collection_2.objects.link(ob_lava_golem_spawn_007)
col_collection_2.objects.link(ob_lava_golem_spawn_006)
col_collection_2.objects.link(ob_lava_golem_spawn_005)
col_collection_2.objects.link(ob_shutter_glass)
col_collection_2.objects.link(ob_gem_multi)
col_collection_2.objects.link(ob_gem_4)
col_collection_2.objects.link(ob_gem_3)
col_collection_2.objects.link(ob_gem_2)
col_collection_2.objects.link(ob_gem_1)
col_collection_2.objects.link(ob_gem_0)
col_collection_2.objects.link(ob_obelisk_4)
col_collection_2.objects.link(ob_obelisk_3)
col_collection_2.objects.link(ob_obelisk_2)
col_collection_2.objects.link(ob_obelisk_1)
col_collection_2.objects.link(ob_obelisk_0)
col_collection_2.objects.link(ob_golem_patrol_019)
col_collection_2.objects.link(ob_golem_patrol_018)
col_collection_2.objects.link(ob_golem_patrol_017)
col_collection_2.objects.link(ob_golem_patrol_016)
col_collection_2.objects.link(ob_golem_patrol_015)
col_collection_2.objects.link(ob_golem_patrol_014)
col_collection_2.objects.link(ob_golem_patrol_013)
col_collection_2.objects.link(ob_golem_patrol_012)
col_collection_2.objects.link(ob_golem_patrol_011)
col_collection_2.objects.link(ob_golem_patrol_010)
col_collection_2.objects.link(ob_golem_patrol_009)
col_collection_2.objects.link(ob_golem_patrol_008)
col_collection_2.objects.link(ob_golem_patrol_007)
col_collection_2.objects.link(ob_golem_patrol_006)
col_collection_2.objects.link(ob_golem_patrol_005)
col_collection_2.objects.link(ob_golem_patrol_004)
col_collection_2.objects.link(ob_golem_patrol_003)
col_collection_2.objects.link(ob_golem_patrol_002)
col_collection_2.objects.link(ob_golem_patrol_001)
col_collection_2.objects.link(ob_golem_patrol)
col_collection_2.objects.link(ob_lava_golem_spawn_004)
col_collection_2.objects.link(ob_lava_golem_spawn_003)
col_collection_2.objects.link(ob_lava_golem_spawn_002)
col_collection_2.objects.link(ob_lava_golem_spawn_001)
col_collection_2.objects.link(ob_lava_golem_spawn)
col_collection_2.objects.link(ob_lava_camera_indicator)
col_collection_3.objects.link(ob_second_level_enter_stairs)
col_collection_3.objects.link(ob_petigor)
col_collection_3.objects.link(ob_golem_lava_002)
col_collection_3.objects.link(ob_golem_lava_001)
col_collection_3.objects.link(ob_golem_lava_death)
col_collection_3.objects.link(ob_golem_lava)
col_collection_3.objects.link(ob_shutter_glass)
col_collection_3.objects.link(ob_gem_multi)
col_collection_3.objects.link(ob_gem_4)
col_collection_3.objects.link(ob_gem_3)
col_collection_3.objects.link(ob_gem_2)
col_collection_3.objects.link(ob_gem_1)
col_collection_3.objects.link(ob_gem_0)
col_collection_3.objects.link(ob_obelisk_4)
col_collection_3.objects.link(ob_obelisk_3)
col_collection_3.objects.link(ob_obelisk_2)
col_collection_3.objects.link(ob_obelisk_1)
col_collection_3.objects.link(ob_obelisk_0)
col_collection_3.objects.link(ob_island_collisions)
col_collection_3.objects.link(ob_lava_camera_indicator)

# ---- scene / render settings (as saved in the file)
scene.camera = ob_lava_camera
scene.frame_start = 1; scene.frame_end = 250; scene.frame_set(0)
scene.render.engine = 'BLENDER_EEVEE_NEXT'
scene.render.image_settings.color_mode = 'RGB'
scene.render.image_settings.compression = 90
scene.render.resolution_percentage = 50
scene.render.dither_intensity = 0.0
scene.cycles.use_denoising = False
scene.cycles.samples = 10
scene.cycles.sampling_pattern = 'TABULATED_SOBOL'
scene.cycles.light_sampling_threshold = 0.0
scene.cycles.use_adaptive_sampling = False
scene.cycles.use_light_tree = False
scene.cycles.blur_glossy = 0.0
scene.cycles.volume_bounces = 1
scene.cycles.pixel_filter_type = 'GAUSSIAN'
scene.cycles.sample_clamp_indirect = 0.0
scene.view_settings.view_transform = 'Standard'
bpy.context.view_layer.update()

# ---- added for rendering (the .blend has no usable light): sun
light_auto_sun = bpy.data.lights.new('AutoSun', 'SUN')
light_auto_sun.energy = 3.0
light_auto_sun.angle = 0.0523599
ob_auto_sun = bpy.data.objects.new('AutoSun', light_auto_sun)
scene.collection.objects.link(ob_auto_sun)
ob_auto_sun.rotation_euler = (0.872665, 0.174533, 0.523599)
bpy.context.view_layer.update()
